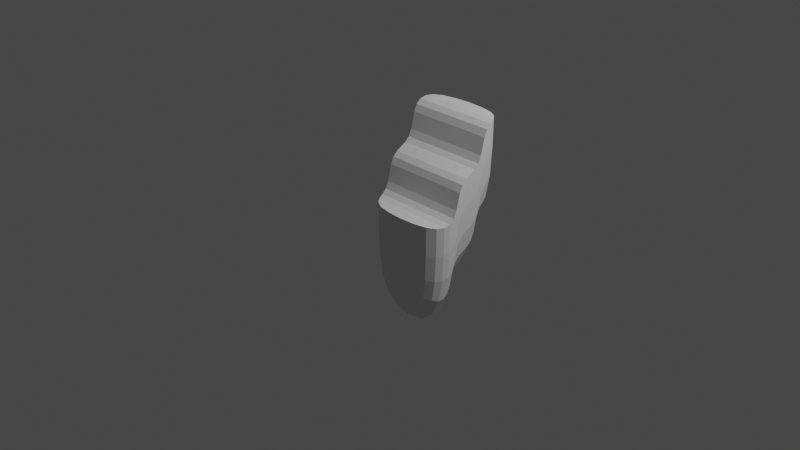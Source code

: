 # Source: utilities.blend  (saved by Blender 4.1.24; exported with 4.5.12 LTS)
import bpy
from mathutils import Matrix  # noqa: F401  (used for matrix-valued properties, if any)

bpy.ops.wm.read_factory_settings(use_empty=True)
scene = bpy.context.scene
scene.name = 'Scene'

# ---- collections
col_collection = bpy.data.collections.new('Collection'); scene.collection.children.link(col_collection)

# ---- materials (node trees are filled in below, after node groups)
mat_material = bpy.data.materials.new('Material')
mat_material.alpha_threshold = 0.0
mat_material.use_transparent_shadow = False
mat_material.line_color = (0.0, 0.0, 0.0, 1.0)

# ---- node groups
ng_nodegroup = bpy.data.node_groups.new('NodeGroup', 'GeometryNodeTree')
_s = ng_nodegroup.interface.new_socket(name='Geometry', in_out='OUTPUT', socket_type='NodeSocketGeometry')
_s = ng_nodegroup.interface.new_socket(name='Width', in_out='INPUT', socket_type='NodeSocketFloat')
_s.subtype = 'DISTANCE'
_s.default_value = 1.0
_s.min_value = 0.0
_s = ng_nodegroup.interface.new_socket(name='Depth', in_out='INPUT', socket_type='NodeSocketFloat')
_s.default_value = 0.5
_s.min_value = -1e+04
_s.max_value = 1e+04
_s = ng_nodegroup.interface.new_socket(name='Count', in_out='INPUT', socket_type='NodeSocketInt')
_s.default_value = 5
_s.min_value = 1
_s.max_value = 100000
_s = ng_nodegroup.interface.new_socket(name='Height', in_out='INPUT', socket_type='NodeSocketFloat')
_s.min_value = -1e+04
_s.max_value = 1e+04
ng_nodegroup.is_modifier = True
_N = ng_nodegroup.nodes; _L = ng_nodegroup.links
n0 = _N.new('GeometryNodeStoreNamedAttribute'); n0.name = 'Store Named Attribute.001'; n0.location = (1141, -355)
n0.data_type = 'FLOAT_VECTOR'
n0.domain = 'CORNER'
n0.inputs[2].default_value = 'uv_map'
n1 = _N.new('GeometryNodeStoreNamedAttribute'); n1.name = 'Store Named Attribute'; n1.location = (1074, 163)
n1.data_type = 'FLOAT_VECTOR'
n1.domain = 'CORNER'
n1.inputs[2].default_value = 'uv_map'
n2 = _N.new('NodeReroute'); n2.name = 'Reroute'; n2.location = (-66, -118)
n2.width = 16
n2.socket_idname = 'NodeSocketFloatDistance'
n3 = _N.new('GeometryNodeInstanceOnPoints'); n3.name = 'Instance on Points'; n3.location = (1860, 392)
n4 = _N.new('GeometryNodeResampleCurve'); n4.name = 'Resample Curve'; n4.location = (1107, 359)
n4.keep_last_segment = False
n5 = _N.new('GeometryNodeMeshGrid'); n5.name = 'Grid'; n5.location = (1049, 163)
n5.inputs[2].default_value = 2
n5.inputs[3].default_value = 2
n6 = _N.new('GeometryNodeTransform'); n6.name = 'Transform.001'; n6.location = (1455, 286)
n7 = _N.new('GeometryNodeCurvePrimitiveLine'); n7.name = 'Curve Line.001'; n7.location = (547, -60)
n7.label = 'Vert Line'
n8 = _N.new('ShaderNodeCombineXYZ'); n8.name = 'Combine XYZ.004'; n8.location = (-167, 581)
n9 = _N.new('ShaderNodeMath'); n9.name = 'Math'; n9.location = (-944, -351)
n9.label = 'Calc Stair Height'
n9.operation = 'DIVIDE'
n10 = _N.new('GeometryNodeTransform'); n10.name = 'Transform'; n10.location = (1409, -270)
n10.inputs[2].default_value = (1.571, 0.0, 0.0)
n11 = _N.new('ShaderNodeMath'); n11.name = 'Math.006'; n11.location = (-663, -112)
n11.label = 'Calc Top Stop'
n11.operation = 'MULTIPLY'
n12 = _N.new('ShaderNodeMath'); n12.name = 'Math.007'; n12.location = (-1196, -53)
n12.label = 'Count - 2'
n12.operation = 'SUBTRACT'
n12.inputs[1].default_value = 2.0
n13 = _N.new('ShaderNodeMath'); n13.name = 'Math.002'; n13.location = (-1125, 293)
n13.label = 'Calc Stair Depth'
n13.operation = 'DIVIDE'
n14 = _N.new('NodeGroupInput'); n14.name = 'Group Input'; n14.location = (-2265, 0)
n15 = _N.new('GeometryNodeResampleCurve'); n15.name = 'Resample Curve.001'; n15.location = (1094, -122)
n15.keep_last_segment = False
n16 = _N.new('ShaderNodeCombineXYZ'); n16.name = 'Combine XYZ.002'; n16.location = (630, -581)
n17 = _N.new('GeometryNodeCurvePrimitiveLine'); n17.name = 'Curve Line'; n17.location = (177, 482)
n17.label = 'Horiz Line'
n18 = _N.new('ShaderNodeCombineXYZ'); n18.name = 'Combine XYZ.005'; n18.location = (-165, 420)
n19 = _N.new('ShaderNodeMath'); n19.name = 'Math.005'; n19.location = (-678, 537)
n19.label = 'Count - 1'
n19.operation = 'MULTIPLY'
n20 = _N.new('GeometryNodeMeshGrid'); n20.name = 'Grid.001'; n20.location = (1116, -355)
n20.inputs[2].default_value = 2
n20.inputs[3].default_value = 2
n21 = _N.new('ShaderNodeCombineXYZ'); n21.name = 'Combine XYZ.006'; n21.location = (226, -114)
n22 = _N.new('ShaderNodeCombineXYZ'); n22.name = 'Combine XYZ.003'; n22.location = (263, -282)
n23 = _N.new('ShaderNodeMath'); n23.name = 'Math.010'; n23.location = (40, -369)
n23.hide = True
n24 = _N.new('ShaderNodeMath'); n24.name = 'Math.001'; n24.location = (-1310, -282)
n24.label = 'Count - 1'
n24.operation = 'SUBTRACT'
n24.inputs[1].default_value = 1.0
n25 = _N.new('ShaderNodeMath'); n25.name = 'Math.008'; n25.location = (-482, -222)
n25.label = 'Calc Top Back'
n25.operation = 'MULTIPLY'
n26 = _N.new('NodeReroute'); n26.name = 'Reroute.001'; n26.location = (-1354, -118)
n26.width = 16
n26.socket_idname = 'NodeSocketInt'
n27 = _N.new('NodeReroute'); n27.name = 'Reroute.002'; n27.location = (-1587, -216)
n27.width = 16
n27.socket_idname = 'NodeSocketFloat'
n28 = _N.new('ShaderNodeMath'); n28.name = 'Math.009'; n28.location = (-375, 349)
n28.hide = True
n29 = _N.new('NodeReroute'); n29.name = 'Reroute.003'; n29.location = (-109, -374)
n29.width = 16
n29.socket_idname = 'NodeSocketFloat'
n30 = _N.new('ShaderNodeMath'); n30.name = 'Math.003'; n30.location = (-681, 347)
n30.label = 'Half Stair Depth'
n30.hide = True
n30.operation = 'MULTIPLY'
n31 = _N.new('ShaderNodeMath'); n31.name = 'Math.004'; n31.location = (-418, -531)
n31.label = 'Half Stair Height'
n31.hide = True
n31.operation = 'MULTIPLY'
n32 = _N.new('GeometryNodeJoinGeometry'); n32.name = 'Join Geometry'; n32.location = (2421, 228)
n33 = _N.new('GeometryNodeMergeByDistance'); n33.name = 'Merge by Distance'; n33.location = (2672, 322)
n34 = _N.new('NodeGroupOutput'); n34.name = 'Group Output'; n34.location = (2948, 351)
n35 = _N.new('GeometryNodeInstanceOnPoints'); n35.name = 'Instance on Points.001'; n35.location = (1807, -109)
n36 = _N.new('GeometryNodeRealizeInstances'); n36.name = 'Realize Instances'; n36.location = (2094, 43)
n37 = _N.new('GeometryNodeRealizeInstances'); n37.name = 'Realize Instances.001'; n37.location = (2132, 288)
_L.new(n14.outputs[0], n2.inputs[0])
_L.new(n14.outputs[1], n13.inputs[0])
_L.new(n14.outputs[2], n26.inputs[0])
_L.new(n14.outputs[3], n27.inputs[0])
_L.new(n17.outputs[0], n4.inputs[0])
_L.new(n4.outputs[0], n3.inputs[0])
_L.new(n37.outputs[0], n32.inputs[0])
_L.new(n7.outputs[0], n15.inputs[0])
_L.new(n15.outputs[0], n35.inputs[0])
_L.new(n0.outputs[0], n10.inputs[0])
_L.new(n10.outputs[0], n35.inputs[2])
_L.new(n26.outputs[0], n4.inputs[2])
_L.new(n2.outputs[0], n20.inputs[0])
_L.new(n2.outputs[0], n5.inputs[0])
_L.new(n9.outputs[0], n20.inputs[1])
_L.new(n26.outputs[0], n24.inputs[0])
_L.new(n13.outputs[0], n5.inputs[1])
_L.new(n1.outputs[0], n6.inputs[0])
_L.new(n6.outputs[0], n3.inputs[2])
_L.new(n13.outputs[0], n30.inputs[0])
_L.new(n9.outputs[0], n31.inputs[0])
_L.new(n26.outputs[0], n13.inputs[1])
_L.new(n24.outputs[0], n15.inputs[2])
_L.new(n8.outputs[0], n17.inputs[0])
_L.new(n18.outputs[0], n17.inputs[1])
_L.new(n27.outputs[0], n18.inputs[2])
_L.new(n13.outputs[0], n19.inputs[0])
_L.new(n24.outputs[0], n19.inputs[1])
_L.new(n24.outputs[0], n9.inputs[1])
_L.new(n27.outputs[0], n9.inputs[0])
_L.new(n9.outputs[0], n11.inputs[1])
_L.new(n26.outputs[0], n12.inputs[0])
_L.new(n12.outputs[0], n11.inputs[0])
_L.new(n25.outputs[0], n22.inputs[1])
_L.new(n22.outputs[0], n7.inputs[1])
_L.new(n23.outputs[0], n22.inputs[2])
_L.new(n31.outputs[0], n16.inputs[2])
_L.new(n13.outputs[0], n16.inputs[1])
_L.new(n21.outputs[0], n7.inputs[0])
_L.new(n13.outputs[0], n21.inputs[1])
_L.new(n30.outputs[0], n8.inputs[1])
_L.new(n30.outputs[0], n28.inputs[1])
_L.new(n28.outputs[0], n18.inputs[1])
_L.new(n29.outputs[0], n21.inputs[2])
_L.new(n11.outputs[0], n23.inputs[0])
_L.new(n29.outputs[0], n23.inputs[1])
_L.new(n24.outputs[0], n25.inputs[0])
_L.new(n13.outputs[0], n25.inputs[1])
_L.new(n19.outputs[0], n28.inputs[0])
_L.new(n31.outputs[0], n29.inputs[0])
_L.new(n32.outputs[0], n33.inputs[0])
_L.new(n33.outputs[0], n34.inputs[0])
_L.new(n35.outputs[0], n36.inputs[0])
_L.new(n36.outputs[0], n32.inputs[0])
_L.new(n3.outputs[0], n37.inputs[0])
_L.new(n5.outputs[0], n1.inputs[0])
_L.new(n5.outputs[1], n1.inputs[3])
_L.new(n20.outputs[0], n0.inputs[0])
_L.new(n20.outputs[1], n0.inputs[3])
n34.is_active_output = True
ng_procedural_stairs = bpy.data.node_groups.new('Procedural_Stairs', 'GeometryNodeTree')
_s = ng_procedural_stairs.interface.new_socket(name='Geometry', in_out='OUTPUT', socket_type='NodeSocketGeometry')
_s = ng_procedural_stairs.interface.new_socket(name='Count', in_out='INPUT', socket_type='NodeSocketInt')
_s.default_value = 2
_s = ng_procedural_stairs.interface.new_socket(name='Width', in_out='INPUT', socket_type='NodeSocketFloat')
_s.default_value = 1.0
_s.min_value = 0.0
_s = ng_procedural_stairs.interface.new_socket(name='Depth', in_out='INPUT', socket_type='NodeSocketFloat')
_s.default_value = 1.0
_s.min_value = 0.0
_s = ng_procedural_stairs.interface.new_socket(name='Height', in_out='INPUT', socket_type='NodeSocketFloat')
_s.default_value = 1.0
_s.min_value = 0.0
ng_procedural_stairs.is_modifier = True
_N = ng_procedural_stairs.nodes; _L = ng_procedural_stairs.links
n0 = _N.new('GeometryNodeGroup'); n0.name = 'Group'; n0.location = (-1814, -225)
n0.node_tree = ng_nodegroup
n1 = _N.new('GeometryNodeJoinGeometry'); n1.name = 'Join Geometry'; n1.location = (-654, -77)
n2 = _N.new('NodeGroupOutput'); n2.name = 'Group Output'; n2.location = (-305, -163)
n3 = _N.new('GeometryNodeExtrudeMesh'); n3.name = 'Extrude Mesh'; n3.location = (-1370, -272)
n3.inputs[4].default_value = False
n4 = _N.new('GeometryNodeFlipFaces'); n4.name = 'Flip Faces.002'; n4.location = (-839, -195)
n5 = _N.new('NodeGroupInput'); n5.name = 'Group Input'; n5.location = (-2745, -182)
n6 = _N.new('FunctionNodeInputVector'); n6.name = 'Vector'; n6.location = (-1606, -426)
n6.vector = (0.0, 0.0, -1.3)
n6.outputs[0].default_value = (0.0, 0.0, 0.0)
_L.new(n5.outputs[1], n0.inputs[0])
_L.new(n5.outputs[2], n0.inputs[1])
_L.new(n5.outputs[0], n0.inputs[2])
_L.new(n5.outputs[3], n0.inputs[3])
_L.new(n0.outputs[0], n3.inputs[0])
_L.new(n6.outputs[0], n3.inputs[2])
_L.new(n1.outputs[0], n2.inputs[0])
_L.new(n4.outputs[0], n1.inputs[0])
_L.new(n0.outputs[0], n1.inputs[0])
_L.new(n3.outputs[0], n4.inputs[0])
n2.is_active_output = True

# ---- material node trees
mat_material.use_nodes = True; mat_material.node_tree.nodes.clear()
_N = mat_material.node_tree.nodes; _L = mat_material.node_tree.links
n0 = _N.new('ShaderNodeOutputMaterial'); n0.name = 'Material Output'; n0.location = (300, 300)
n1 = _N.new('ShaderNodeBsdfPrincipled'); n1.name = 'Principled BSDF'; n1.location = (10, 300)
n1.distribution = 'GGX'
n1.subsurface_method = 'RANDOM_WALK_SKIN'
n1.inputs[2].default_value = 0.4
n1.inputs[3].default_value = 1.45
n1.inputs[27].default_value = (0.0, 0.0, 0.0, 1.0)
n1.inputs[28].default_value = 1.0
_L.new(n1.outputs[0], n0.inputs[0])
n0.is_active_output = True

# ---- world
world_world = bpy.data.worlds.new('World'); scene.world = world_world
world_world.use_nodes = True; world_world.node_tree.nodes.clear()
_N = world_world.node_tree.nodes; _L = world_world.node_tree.links
n0 = _N.new('ShaderNodeOutputWorld'); n0.name = 'World Output'; n0.location = (300, 300)
n1 = _N.new('ShaderNodeBackground'); n1.name = 'Background'; n1.location = (10, 300)
n1.inputs[0].default_value = (0.05088, 0.05088, 0.05088, 1.0)
_L.new(n1.outputs[0], n0.inputs[0])
n0.is_active_output = True
world_world.color = (0.05088, 0.05088, 0.05088)
world_world.use_sun_shadow = False
world_world.sun_shadow_jitter_overblur = 0.0

# ---- cameras
cam_camera = bpy.data.cameras.new('Camera')
cam_camera.clip_end = 100.0
cam_camera.ortho_scale = 7.314

# ---- lights
light_light = bpy.data.lights.new('Light', 'POINT')
light_light.transmission_factor = 0.0
light_light.energy = 1000.0
light_light.shadow_soft_size = 0.1
light_light.shadow_maximum_resolution = 0.006
light_light.use_absolute_resolution = True

# ---- meshes
me_cube = bpy.data.meshes.new('Cube')
me_cube.from_pydata([(1.0, 1.0, 1.0), (1.0, 1.0, -1.0), (1.0, -1.0, 1.0), (1.0, -1.0, -1.0), (-1.0, 1.0, 1.0), (-1.0, 1.0, -1.0), (-1.0, -1.0, 1.0), (-1.0, -1.0, -1.0)], [], [(0, 4, 6, 2), (3, 2, 6, 7), (7, 6, 4, 5), (5, 1, 3, 7), (1, 0, 2, 3), (5, 4, 0, 1)])
_uv = me_cube.uv_layers.new(name='UVMap')
_uv.uv.foreach_set('vector', [0.625, 0.5, 0.875, 0.5, 0.875, 0.75, 0.625, 0.75, 0.375, 0.75, 0.625, 0.75, 0.625, 1.0, 0.375, 1.0, 0.375, 0.0, 0.625, 0.0, 0.625, 0.25, 0.375, 0.25, 0.125, 0.5, 0.375, 0.5, 0.375, 0.75, 0.125, 0.75, 0.375, 0.5, 0.625, 0.5, 0.625, 0.75, 0.375, 0.75, 0.375, 0.25, 0.625, 0.25, 0.625, 0.5, 0.375, 0.5])
me_cube.materials.append(mat_material)
me_cube.use_mirror_vertex_groups = False
me_cube.update()

# ---- objects
ob_stairs = bpy.data.objects.new('Stairs', me_cube)
ob_light = bpy.data.objects.new('Light', light_light)
ob_camera = bpy.data.objects.new('Camera', cam_camera)

# ---- transforms, parenting, visibility, modifiers, constraints
ob_stairs.location = (0.0, 0.0, 0.0)
ob_stairs.lock_rotations_4d = False
ob_stairs.empty_display_type = 'ARROWS'
ob_stairs.lineart.crease_threshold = 0.0
_m = ob_stairs.modifiers.new('GeometryNodes', 'NODES')
_m.node_group = ng_procedural_stairs
_gi = [s.identifier for s in ng_procedural_stairs.interface.items_tree if s.item_type == 'SOCKET' and s.in_out == 'INPUT']
_m[_gi[0]] = 3  # Count
_m = ob_stairs.modifiers.new('Subdivision', 'SUBSURF')
ob_light.location = (4.076, 1.005, 5.904)
ob_light.rotation_euler = (0.6503, 0.05522, 1.866)
ob_light.lock_rotations_4d = False
ob_light.empty_display_type = 'ARROWS'
ob_light.color = (0.0, 0.0, 0.0, 0.0)
ob_light.lineart.crease_threshold = 0.0
ob_camera.location = (7.359, -6.926, 4.958)
ob_camera.rotation_euler = (1.109, 0.0, 0.8149)
ob_camera.lock_rotations_4d = False
ob_camera.empty_display_type = 'ARROWS'
ob_camera.color = (0.0, 0.0, 0.0, 0.0)
ob_camera.display_type = 'WIRE'
ob_camera.lineart.crease_threshold = 0.0

# ---- collection membership
col_collection.objects.link(ob_stairs)
col_collection.objects.link(ob_light)
col_collection.objects.link(ob_camera)

# ---- scene / render settings (as saved in the file)
scene.camera = ob_camera
scene.frame_start = 1; scene.frame_end = 250; scene.frame_set(0)
scene.render.engine = 'BLENDER_EEVEE_NEXT'
scene.cycles.sampling_pattern = 'TABULATED_SOBOL'
scene.cycles.use_light_tree = False
scene.eevee.ray_tracing_options.trace_max_roughness = 0.0
scene.view_settings.view_transform = 'Filmic'
bpy.context.view_layer.update()
